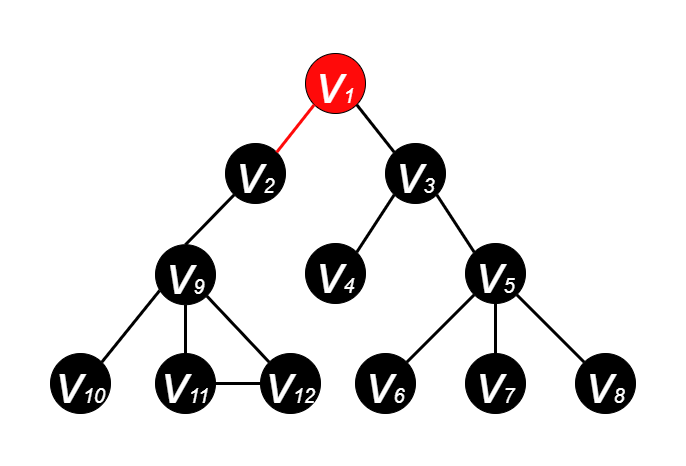

The diagram above was exported from draw.io. Its source (the exported page's mxGraphModel, read from the mxfile embedded in the PNG):
<mxGraphModel dx="474" dy="235" grid="1" gridSize="10" guides="1" tooltips="1" connect="1" arrows="1" fold="1" page="1" pageScale="1" pageWidth="600" pageHeight="500" math="0" shadow="0">
  <root>
    <mxCell id="0" />
    <mxCell id="1" parent="0" />
    <mxCell id="EadP04PwVeOW2zSCT6ii-2" value="&lt;i&gt;&lt;font color=&quot;#ffffff&quot; style=&quot;&quot;&gt;&lt;font style=&quot;font-size: 55px;&quot;&gt;v&lt;/font&gt;&lt;font style=&quot;font-size: 20px;&quot;&gt;1&lt;/font&gt;&lt;/font&gt;&lt;/i&gt;" style="ellipse;whiteSpace=wrap;html=1;aspect=fixed;fillColor=#FF0A0A;strokeColor=#000000;" parent="1" vertex="1">
      <mxGeometry x="265" y="70" width="60" height="60" as="geometry" />
    </mxCell>
    <mxCell id="EadP04PwVeOW2zSCT6ii-3" value="&lt;i&gt;&lt;font style=&quot;&quot; color=&quot;#ffffff&quot;&gt;&lt;font style=&quot;font-size: 55px;&quot;&gt;v&lt;/font&gt;&lt;font style=&quot;font-size: 20px;&quot;&gt;2&lt;/font&gt;&lt;/font&gt;&lt;/i&gt;" style="ellipse;whiteSpace=wrap;html=1;aspect=fixed;fillColor=#000000;strokeColor=#000000;" parent="1" vertex="1">
      <mxGeometry x="185" y="160" width="60" height="60" as="geometry" />
    </mxCell>
    <mxCell id="EadP04PwVeOW2zSCT6ii-4" value="&lt;i&gt;&lt;font style=&quot;&quot; color=&quot;#ffffff&quot;&gt;&lt;font style=&quot;font-size: 55px;&quot;&gt;v&lt;/font&gt;&lt;font style=&quot;font-size: 20px;&quot;&gt;3&lt;/font&gt;&lt;/font&gt;&lt;/i&gt;" style="ellipse;whiteSpace=wrap;html=1;aspect=fixed;fillColor=#000000;" parent="1" vertex="1">
      <mxGeometry x="345" y="160" width="60" height="60" as="geometry" />
    </mxCell>
    <mxCell id="EadP04PwVeOW2zSCT6ii-5" value="&lt;i&gt;&lt;font style=&quot;&quot; color=&quot;#ffffff&quot;&gt;&lt;font style=&quot;font-size: 55px;&quot;&gt;v&lt;/font&gt;&lt;font style=&quot;font-size: 20px;&quot;&gt;4&lt;/font&gt;&lt;/font&gt;&lt;/i&gt;" style="ellipse;whiteSpace=wrap;html=1;aspect=fixed;fillColor=#000000;" parent="1" vertex="1">
      <mxGeometry x="265" y="260" width="60" height="60" as="geometry" />
    </mxCell>
    <mxCell id="EadP04PwVeOW2zSCT6ii-6" value="&lt;i&gt;&lt;font style=&quot;&quot; color=&quot;#ffffff&quot;&gt;&lt;font style=&quot;font-size: 55px;&quot;&gt;v&lt;/font&gt;&lt;font style=&quot;font-size: 20px;&quot;&gt;5&lt;/font&gt;&lt;/font&gt;&lt;/i&gt;" style="ellipse;whiteSpace=wrap;html=1;aspect=fixed;fillColor=#000000;" parent="1" vertex="1">
      <mxGeometry x="425" y="260" width="60" height="60" as="geometry" />
    </mxCell>
    <mxCell id="EadP04PwVeOW2zSCT6ii-7" value="&lt;i&gt;&lt;font style=&quot;&quot; color=&quot;#ffffff&quot;&gt;&lt;font style=&quot;font-size: 55px;&quot;&gt;v&lt;/font&gt;&lt;font style=&quot;font-size: 20px;&quot;&gt;7&lt;/font&gt;&lt;/font&gt;&lt;/i&gt;" style="ellipse;whiteSpace=wrap;html=1;aspect=fixed;fillColor=#000000;" parent="1" vertex="1">
      <mxGeometry x="425" y="370" width="60" height="60" as="geometry" />
    </mxCell>
    <mxCell id="EadP04PwVeOW2zSCT6ii-8" value="&lt;i&gt;&lt;font style=&quot;&quot; color=&quot;#ffffff&quot;&gt;&lt;font style=&quot;font-size: 55px;&quot;&gt;v&lt;/font&gt;&lt;font style=&quot;font-size: 20px;&quot;&gt;6&lt;/font&gt;&lt;/font&gt;&lt;/i&gt;" style="ellipse;whiteSpace=wrap;html=1;aspect=fixed;fillColor=#000000;" parent="1" vertex="1">
      <mxGeometry x="315" y="370" width="60" height="60" as="geometry" />
    </mxCell>
    <mxCell id="EadP04PwVeOW2zSCT6ii-9" value="&lt;i&gt;&lt;font style=&quot;&quot; color=&quot;#ffffff&quot;&gt;&lt;font style=&quot;font-size: 55px;&quot;&gt;v&lt;/font&gt;&lt;font style=&quot;font-size: 20px;&quot;&gt;8&lt;/font&gt;&lt;/font&gt;&lt;/i&gt;" style="ellipse;whiteSpace=wrap;html=1;aspect=fixed;fillColor=#000000;" parent="1" vertex="1">
      <mxGeometry x="535" y="370" width="60" height="60" as="geometry" />
    </mxCell>
    <mxCell id="EadP04PwVeOW2zSCT6ii-10" value="" style="endArrow=none;html=1;rounded=0;fontSize=20;fontColor=#FFFFFF;entryX=1;entryY=1;entryDx=0;entryDy=0;exitX=0;exitY=0;exitDx=0;exitDy=0;strokeWidth=3;" parent="1" source="EadP04PwVeOW2zSCT6ii-4" target="EadP04PwVeOW2zSCT6ii-2" edge="1">
      <mxGeometry width="50" height="50" relative="1" as="geometry">
        <mxPoint x="385" y="270" as="sourcePoint" />
        <mxPoint x="435" y="220" as="targetPoint" />
      </mxGeometry>
    </mxCell>
    <mxCell id="EadP04PwVeOW2zSCT6ii-11" value="" style="endArrow=none;html=1;rounded=0;fontSize=20;fontColor=#FFFFFF;exitX=1;exitY=0;exitDx=0;exitDy=0;entryX=0;entryY=1;entryDx=0;entryDy=0;strokeWidth=3;strokeColor=#FF0A0A;" parent="1" source="EadP04PwVeOW2zSCT6ii-3" target="EadP04PwVeOW2zSCT6ii-2" edge="1">
      <mxGeometry width="50" height="50" relative="1" as="geometry">
        <mxPoint x="385" y="270" as="sourcePoint" />
        <mxPoint x="435" y="220" as="targetPoint" />
      </mxGeometry>
    </mxCell>
    <mxCell id="EadP04PwVeOW2zSCT6ii-12" value="" style="endArrow=none;html=1;rounded=0;fontSize=20;fontColor=#FFFFFF;entryX=0;entryY=1;entryDx=0;entryDy=0;exitX=1;exitY=0;exitDx=0;exitDy=0;strokeWidth=3;" parent="1" source="EadP04PwVeOW2zSCT6ii-5" target="EadP04PwVeOW2zSCT6ii-4" edge="1">
      <mxGeometry width="50" height="50" relative="1" as="geometry">
        <mxPoint x="385" y="270" as="sourcePoint" />
        <mxPoint x="435" y="220" as="targetPoint" />
      </mxGeometry>
    </mxCell>
    <mxCell id="EadP04PwVeOW2zSCT6ii-14" value="" style="endArrow=none;html=1;rounded=0;fontSize=20;fontColor=#FFFFFF;entryX=1;entryY=1;entryDx=0;entryDy=0;exitX=0;exitY=0;exitDx=0;exitDy=0;strokeWidth=3;" parent="1" source="EadP04PwVeOW2zSCT6ii-6" target="EadP04PwVeOW2zSCT6ii-4" edge="1">
      <mxGeometry width="50" height="50" relative="1" as="geometry">
        <mxPoint x="385" y="270" as="sourcePoint" />
        <mxPoint x="435" y="220" as="targetPoint" />
      </mxGeometry>
    </mxCell>
    <mxCell id="EadP04PwVeOW2zSCT6ii-15" value="" style="endArrow=none;html=1;rounded=0;fontSize=20;fontColor=#FFFFFF;entryX=0;entryY=1;entryDx=0;entryDy=0;exitX=1;exitY=0;exitDx=0;exitDy=0;strokeWidth=3;" parent="1" source="EadP04PwVeOW2zSCT6ii-8" target="EadP04PwVeOW2zSCT6ii-6" edge="1">
      <mxGeometry width="50" height="50" relative="1" as="geometry">
        <mxPoint x="385" y="270" as="sourcePoint" />
        <mxPoint x="435" y="220" as="targetPoint" />
      </mxGeometry>
    </mxCell>
    <mxCell id="EadP04PwVeOW2zSCT6ii-16" value="" style="endArrow=none;html=1;rounded=0;fontSize=20;fontColor=#FFFFFF;entryX=0.5;entryY=1;entryDx=0;entryDy=0;exitX=0.5;exitY=0;exitDx=0;exitDy=0;strokeWidth=3;" parent="1" source="EadP04PwVeOW2zSCT6ii-7" target="EadP04PwVeOW2zSCT6ii-6" edge="1">
      <mxGeometry width="50" height="50" relative="1" as="geometry">
        <mxPoint x="385" y="270" as="sourcePoint" />
        <mxPoint x="435" y="220" as="targetPoint" />
      </mxGeometry>
    </mxCell>
    <mxCell id="EadP04PwVeOW2zSCT6ii-17" value="" style="endArrow=none;html=1;rounded=0;fontSize=20;fontColor=#FFFFFF;entryX=1;entryY=1;entryDx=0;entryDy=0;exitX=0;exitY=0;exitDx=0;exitDy=0;strokeWidth=3;" parent="1" source="EadP04PwVeOW2zSCT6ii-9" target="EadP04PwVeOW2zSCT6ii-6" edge="1">
      <mxGeometry width="50" height="50" relative="1" as="geometry">
        <mxPoint x="385" y="270" as="sourcePoint" />
        <mxPoint x="435" y="220" as="targetPoint" />
      </mxGeometry>
    </mxCell>
    <mxCell id="pP-wg3NwNoG7PGbDv5qc-1" value="&lt;i&gt;&lt;font style=&quot;&quot; color=&quot;#ffffff&quot;&gt;&lt;font style=&quot;font-size: 55px;&quot;&gt;v&lt;/font&gt;&lt;font style=&quot;font-size: 20px;&quot;&gt;9&lt;/font&gt;&lt;/font&gt;&lt;/i&gt;" style="ellipse;whiteSpace=wrap;html=1;aspect=fixed;fillColor=#000000;" parent="1" vertex="1">
      <mxGeometry x="115" y="261.21" width="60" height="60" as="geometry" />
    </mxCell>
    <mxCell id="pP-wg3NwNoG7PGbDv5qc-2" value="&lt;i&gt;&lt;font style=&quot;&quot; color=&quot;#ffffff&quot;&gt;&lt;font style=&quot;font-size: 55px;&quot;&gt;v&lt;/font&gt;&lt;font style=&quot;font-size: 20px;&quot;&gt;11&lt;/font&gt;&lt;/font&gt;&lt;/i&gt;" style="ellipse;whiteSpace=wrap;html=1;aspect=fixed;fillColor=#000000;" parent="1" vertex="1">
      <mxGeometry x="115" y="370" width="60" height="60" as="geometry" />
    </mxCell>
    <mxCell id="pP-wg3NwNoG7PGbDv5qc-3" value="&lt;i&gt;&lt;font style=&quot;&quot; color=&quot;#ffffff&quot;&gt;&lt;font style=&quot;font-size: 55px;&quot;&gt;v&lt;/font&gt;&lt;font style=&quot;font-size: 20px;&quot;&gt;10&lt;/font&gt;&lt;/font&gt;&lt;/i&gt;" style="ellipse;whiteSpace=wrap;html=1;aspect=fixed;fillColor=#000000;direction=south;" parent="1" vertex="1">
      <mxGeometry x="10" y="370" width="60" height="60" as="geometry" />
    </mxCell>
    <mxCell id="pP-wg3NwNoG7PGbDv5qc-4" value="&lt;i&gt;&lt;font style=&quot;&quot; color=&quot;#ffffff&quot;&gt;&lt;font style=&quot;font-size: 55px;&quot;&gt;v&lt;/font&gt;&lt;font style=&quot;font-size: 20px;&quot;&gt;12&lt;/font&gt;&lt;/font&gt;&lt;/i&gt;" style="ellipse;whiteSpace=wrap;html=1;aspect=fixed;fillColor=#000000;" parent="1" vertex="1">
      <mxGeometry x="220" y="370" width="60" height="60" as="geometry" />
    </mxCell>
    <mxCell id="pP-wg3NwNoG7PGbDv5qc-5" value="" style="endArrow=none;html=1;rounded=0;fontSize=20;fontColor=#FFFFFF;entryX=0.069;entryY=0.764;entryDx=0;entryDy=0;exitX=0;exitY=0;exitDx=0;exitDy=0;strokeWidth=3;entryPerimeter=0;" parent="1" source="pP-wg3NwNoG7PGbDv5qc-3" edge="1" target="pP-wg3NwNoG7PGbDv5qc-1">
      <mxGeometry width="50" height="50" relative="1" as="geometry">
        <mxPoint x="75" y="258.79" as="sourcePoint" />
        <mxPoint x="123.78679656440363" y="300.0032034355964" as="targetPoint" />
      </mxGeometry>
    </mxCell>
    <mxCell id="pP-wg3NwNoG7PGbDv5qc-6" value="" style="endArrow=none;html=1;rounded=0;fontSize=20;fontColor=#FFFFFF;entryX=0.5;entryY=1;entryDx=0;entryDy=0;exitX=0.5;exitY=0;exitDx=0;exitDy=0;strokeWidth=3;" parent="1" source="pP-wg3NwNoG7PGbDv5qc-2" edge="1" target="pP-wg3NwNoG7PGbDv5qc-1">
      <mxGeometry width="50" height="50" relative="1" as="geometry">
        <mxPoint x="75" y="258.79" as="sourcePoint" />
        <mxPoint x="145" y="308.79" as="targetPoint" />
      </mxGeometry>
    </mxCell>
    <mxCell id="pP-wg3NwNoG7PGbDv5qc-7" value="" style="endArrow=none;html=1;rounded=0;fontSize=20;fontColor=#FFFFFF;entryX=1;entryY=1;entryDx=0;entryDy=0;exitX=0;exitY=0;exitDx=0;exitDy=0;strokeWidth=3;" parent="1" source="pP-wg3NwNoG7PGbDv5qc-4" edge="1" target="pP-wg3NwNoG7PGbDv5qc-1">
      <mxGeometry width="50" height="50" relative="1" as="geometry">
        <mxPoint x="75" y="258.79" as="sourcePoint" />
        <mxPoint x="166.21320343559637" y="300.0032034355964" as="targetPoint" />
      </mxGeometry>
    </mxCell>
    <mxCell id="pP-wg3NwNoG7PGbDv5qc-8" value="" style="endArrow=none;html=1;rounded=0;fontSize=20;fontColor=#FFFFFF;exitX=0.5;exitY=0;exitDx=0;exitDy=0;entryX=0;entryY=1;entryDx=0;entryDy=0;strokeWidth=3;strokeColor=#000000;" parent="1" source="pP-wg3NwNoG7PGbDv5qc-1" target="EadP04PwVeOW2zSCT6ii-3" edge="1">
      <mxGeometry width="50" height="50" relative="1" as="geometry">
        <mxPoint x="246.21320343559637" y="178.78679656440363" as="sourcePoint" />
        <mxPoint x="283.78679656440363" y="131.21320343559637" as="targetPoint" />
      </mxGeometry>
    </mxCell>
    <mxCell id="Ed37Po015sv9TBW0BH2n-1" value="" style="endArrow=none;html=1;rounded=0;fontSize=20;fontColor=#FFFFFF;entryX=1;entryY=0.5;entryDx=0;entryDy=0;exitX=0;exitY=0.5;exitDx=0;exitDy=0;strokeWidth=3;" parent="1" source="pP-wg3NwNoG7PGbDv5qc-4" target="pP-wg3NwNoG7PGbDv5qc-2" edge="1">
      <mxGeometry width="50" height="50" relative="1" as="geometry">
        <mxPoint x="238.78679656440363" y="388.78679656440363" as="sourcePoint" />
        <mxPoint x="176.21320343559637" y="310.00320343559633" as="targetPoint" />
      </mxGeometry>
    </mxCell>
  </root>
</mxGraphModel>